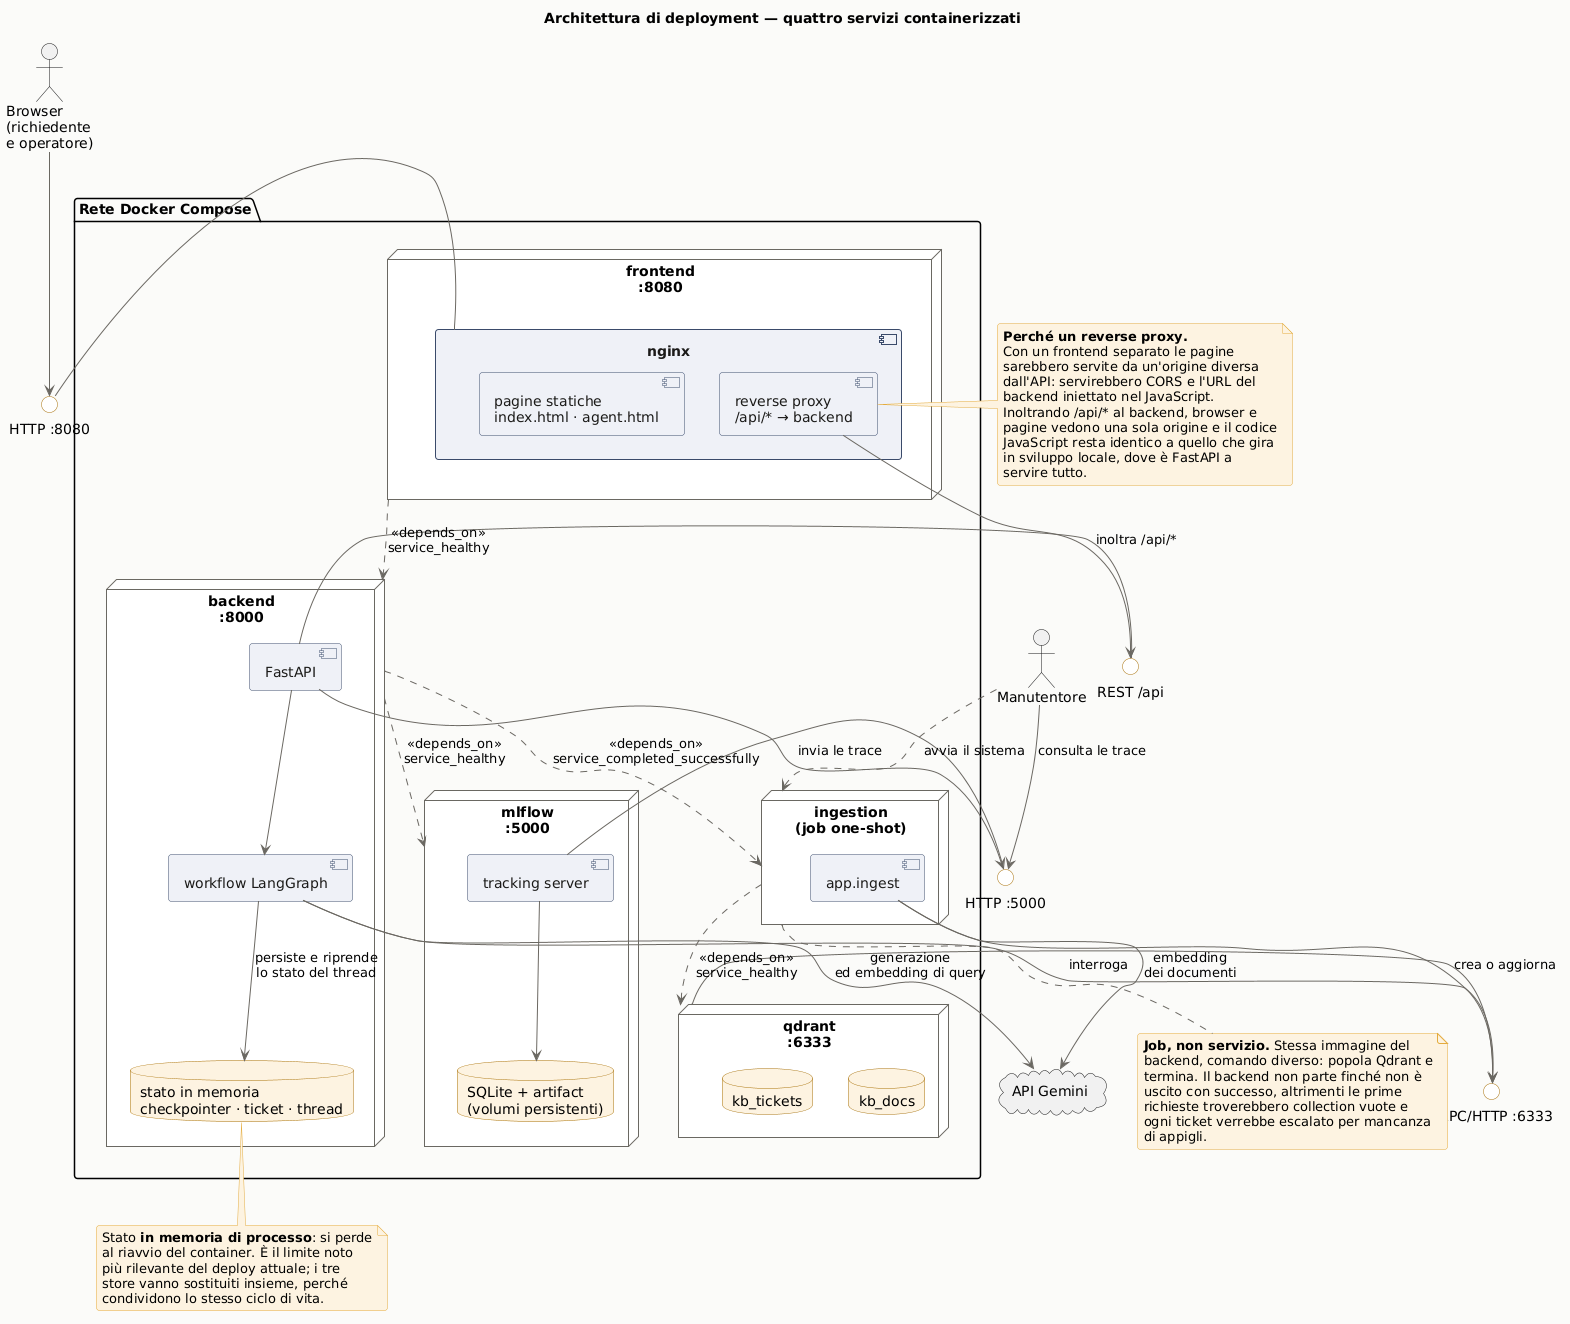

The diagram above was rendered by PlantUML. Its source (embedded in the PNG):
@startuml componenti
' ===========================================================================
' Diagramma dei componenti — architettura di deployment
'
' Mostra i quattro servizi containerizzati, le interfacce che si offrono a
' vicenda e le dipendenze di avvio. Corrisponde a docker-compose.yml: nomi dei
' servizi, porte e condizioni di dipendenza sono quelli reali.
'
' Il punto meno ovvio che il diagramma deve chiarire è che il browser parla
' con UN SOLO servizio: nginx serve le pagine e inoltra le chiamate API al
' backend, quindi non esiste traffico cross-origin da configurare.
'
' Rigenerazione:
'   java -jar plantuml.jar -tpng -tsvg -o . docs/diagrams/componenti.puml
' ===========================================================================

title Architettura di deployment — quattro servizi containerizzati

skinparam backgroundColor #FAFAF9
skinparam roundCorner 6
skinparam shadowing false

skinparam component {
  BorderColor #3B4A6B
  BackgroundColor #EEF1F7
  FontColor #1C1B19
  ArrowColor #6B6862
}
skinparam node {
  BorderColor #6B6862
  BackgroundColor #FFFFFF
  FontStyle bold
}
skinparam database {
  BorderColor #A8710A
  BackgroundColor #FDF3E0
}
skinparam note {
  BackgroundColor #FDF3E0
  BorderColor #E3AB3F
}
skinparam interface {
  BorderColor #A8710A
  BackgroundColor #FFFFFF
}

actor "Browser\n(richiedente\ne operatore)" as Browser
actor "Manutentore" as Admin

package "Rete Docker Compose" {

  node "frontend\n:8080" as NFront {
    component "nginx" as Nginx {
      component "pagine statiche\nindex.html · agent.html" as Static
      component "reverse proxy\n/api/* → backend" as Proxy
    }
  }

  node "backend\n:8000" as NBack {
    component "FastAPI" as API
    component "workflow LangGraph" as Graph
    database "stato in memoria\ncheckpointer · ticket · thread" as Mem
  }

  node "ingestion\n(job one-shot)" as NIng {
    component "app.ingest" as Ingest
  }

  node "qdrant\n:6333" as NQd {
    database "kb_docs" as KBD
    database "kb_tickets" as KBT
  }

  node "mlflow\n:5000" as NML {
    component "tracking server" as MLServer
    database "SQLite + artifact\n(volumi persistenti)" as MLStore
  }
}

cloud "API Gemini" as Gemini

' --- interfacce esposte ---
interface "HTTP :8080" as IFront
interface "REST /api" as IApi
interface "gRPC/HTTP :6333" as IQd
interface "HTTP :5000" as IML

Browser --> IFront
IFront - Nginx

Proxy --> IApi : inoltra /api/*
IApi - API

API --> Graph
Graph --> Mem : persiste e riprende\nlo stato del thread

Graph --> IQd : interroga
Ingest --> IQd : crea o aggiorna
IQd - NQd

Graph --> Gemini : generazione\ned embedding di query
Ingest --> Gemini : embedding\ndei documenti

API --> IML : invia le trace
IML - MLServer
MLServer --> MLStore

Admin --> IML : consulta le trace
Admin ..> NIng : avvia il sistema

' --- dipendenze di avvio ---
NIng ..> NQd : <<depends_on>>\nservice_healthy
NBack ..> NIng : <<depends_on>>\nservice_completed_successfully
NBack ..> NML : <<depends_on>>\nservice_healthy
NFront ..> NBack : <<depends_on>>\nservice_healthy

note right of Proxy
  **Perché un reverse proxy.**
  Con un frontend separato le pagine
  sarebbero servite da un'origine diversa
  dall'API: servirebbero CORS e l'URL del
  backend iniettato nel JavaScript.
  Inoltrando /api/* al backend, browser e
  pagine vedono una sola origine e il codice
  JavaScript resta identico a quello che gira
  in sviluppo locale, dove è FastAPI a
  servire tutto.
end note

note bottom of NIng
  **Job, non servizio.** Stessa immagine del
  backend, comando diverso: popola Qdrant e
  termina. Il backend non parte finché non è
  uscito con successo, altrimenti le prime
  richieste troverebbero collection vuote e
  ogni ticket verrebbe escalato per mancanza
  di appigli.
end note

note bottom of Mem
  Stato **in memoria di processo**: si perde
  al riavvio del container. È il limite noto
  più rilevante del deploy attuale; i tre
  store vanno sostituiti insieme, perché
  condividono lo stesso ciclo di vita.
end note

@enduml